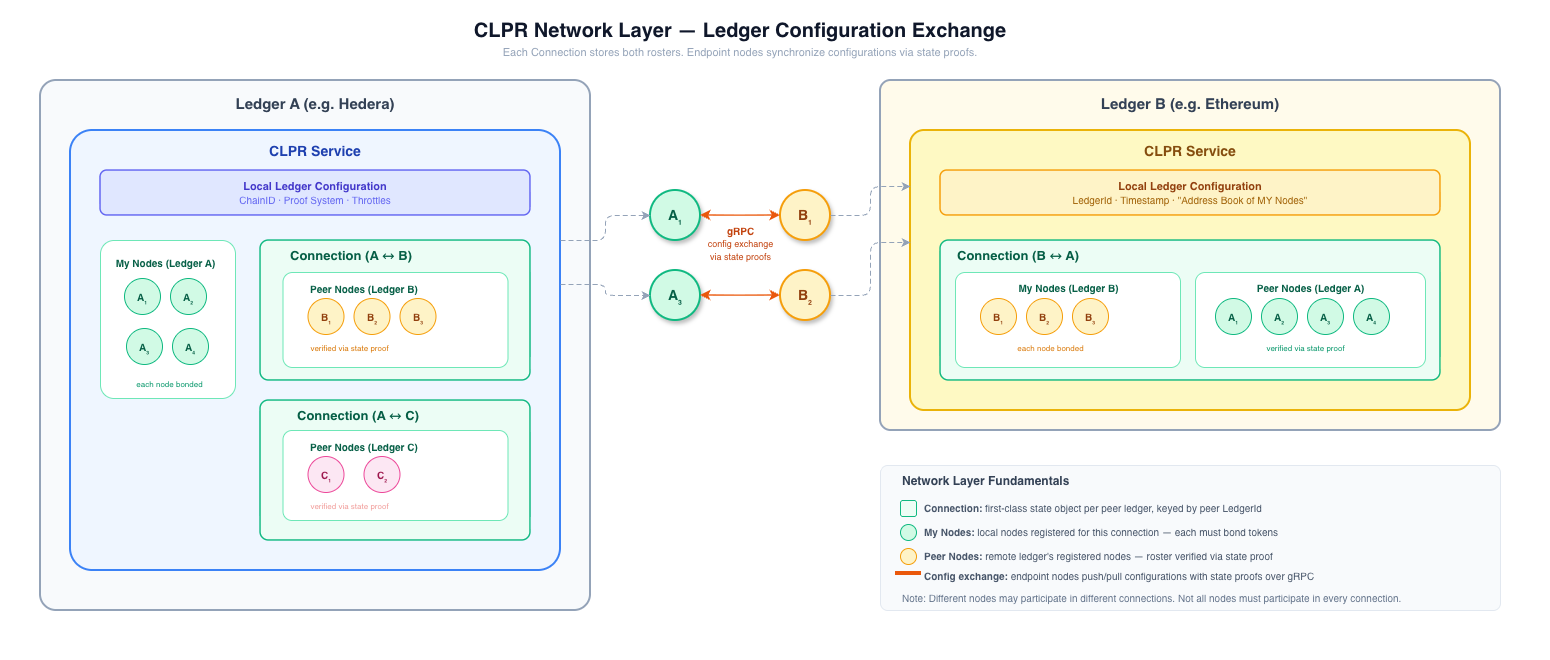

The diagram above was exported from draw.io. Its source (the exported page's mxGraphModel, read from the mxfile embedded in the PNG):
<mxGraphModel dx="2598" dy="1436" grid="1" gridSize="10" guides="1" tooltips="1" connect="1" arrows="1" fold="1" page="1" pageScale="1" pageWidth="1600" pageHeight="900" math="0" shadow="0">
  <root>
    <mxCell id="0" />
    <mxCell id="1" parent="0" />
    <mxCell id="-00xa2yMNGUn218oaQ_P-1" parent="1" style="rounded=0;whiteSpace=wrap;html=1;strokeColor=none;" value="" vertex="1">
      <mxGeometry height="660" width="1550" as="geometry" />
    </mxCell>
    <mxCell id="title" parent="1" style="text;html=1;align=center;verticalAlign=middle;whiteSpace=wrap;fontSize=20;fontStyle=1;fontColor=#0f172a;" value="CLPR Network Layer — Ledger Configuration Exchange" vertex="1">
      <mxGeometry height="30" width="600" x="440" y="15" as="geometry" />
    </mxCell>
    <mxCell id="subtitle" parent="1" style="text;html=1;align=center;verticalAlign=middle;whiteSpace=wrap;fontSize=11;fontColor=#94a3b8;" value="Each Connection stores both rosters. Endpoint nodes synchronize configurations via state proofs." vertex="1">
      <mxGeometry height="20" width="600" x="440" y="42" as="geometry" />
    </mxCell>
    <mxCell id="ledger-a" parent="1" style="rounded=1;whiteSpace=wrap;html=1;fillColor=#F8FAFC;strokeColor=#94a3b8;strokeWidth=2;dashed=0;verticalAlign=top;fontStyle=1;fontSize=15;fontColor=#334155;arcSize=3;spacingTop=8;" value="Ledger A (e.g. Hedera)" vertex="1">
      <mxGeometry height="530" width="550" x="40" y="80" as="geometry" />
    </mxCell>
    <mxCell id="clpr-svc-a" parent="1" style="rounded=1;whiteSpace=wrap;html=1;fillColor=#EFF6FF;strokeColor=#3b82f6;strokeWidth=2;verticalAlign=top;fontStyle=1;fontSize=14;fontColor=#1e40af;arcSize=5;spacingTop=6;" value="CLPR Service" vertex="1">
      <mxGeometry height="440" width="490" x="70" y="130" as="geometry" />
    </mxCell>
    <mxCell id="local-config-a" parent="1" style="rounded=1;whiteSpace=wrap;html=1;fillColor=#E0E7FF;strokeColor=#6366f1;strokeWidth=1.5;fontColor=#4338ca;fontSize=11;arcSize=15;" value="&lt;b&gt;Local Ledger Configuration&lt;/b&gt;&lt;br&gt;&lt;font style=&quot;font-size:10px;color:#6366f1&quot;&gt;ChainID · Proof System · Throttles&lt;/font&gt;" vertex="1">
      <mxGeometry height="45" width="430" x="100" y="170" as="geometry" />
    </mxCell>
    <mxCell id="conn-ab" parent="1" style="rounded=1;whiteSpace=wrap;html=1;fillColor=#ECFDF5;strokeColor=#10b981;strokeWidth=1.5;arcSize=6;" value="" vertex="1">
      <mxGeometry height="140" width="270" x="260" y="240" as="geometry" />
    </mxCell>
    <mxCell id="conn-ab-title" parent="1" style="text;html=1;align=left;verticalAlign=middle;fontSize=13;fontColor=#065f46;fontStyle=0;" value="&lt;b&gt;Connection (A ↔ B)&lt;/b&gt;" vertex="1">
      <mxGeometry height="20" width="200" x="287.5" y="245" as="geometry" />
    </mxCell>
    <mxCell id="roster-a-my" parent="1" style="rounded=1;whiteSpace=wrap;html=1;fillColor=#FFFFFF;strokeColor=#6ee7b7;strokeWidth=1;arcSize=10;" value="" vertex="1">
      <mxGeometry height="158" width="135" x="100" y="240" as="geometry" />
    </mxCell>
    <mxCell id="roster-a-my-title" parent="1" style="text;html=1;align=center;verticalAlign=top;fontSize=10;fontColor=#065f46;" value="&lt;b&gt;My Nodes (Ledger A)&lt;/b&gt;" vertex="1">
      <mxGeometry height="16" width="105" x="112" y="250" as="geometry" />
    </mxCell>
    <mxCell id="a-n1" parent="1" style="ellipse;whiteSpace=wrap;html=1;fillColor=#D1FAE5;strokeColor=#10b981;fontSize=10;fontStyle=1;fontColor=#065f46;aspect=fixed;" value="A₁" vertex="1">
      <mxGeometry height="36" width="36" x="124" y="278" as="geometry" />
    </mxCell>
    <mxCell id="a-n2" parent="1" style="ellipse;whiteSpace=wrap;html=1;fillColor=#D1FAE5;strokeColor=#10b981;fontSize=10;fontStyle=1;fontColor=#065f46;aspect=fixed;" value="A₂" vertex="1">
      <mxGeometry height="36" width="36" x="170" y="278" as="geometry" />
    </mxCell>
    <mxCell id="a-n3" parent="1" style="ellipse;whiteSpace=wrap;html=1;fillColor=#D1FAE5;strokeColor=#10b981;fontSize=10;fontStyle=1;fontColor=#065f46;aspect=fixed;" value="A₃" vertex="1">
      <mxGeometry height="36" width="36" x="126" y="328" as="geometry" />
    </mxCell>
    <mxCell id="a-n4" parent="1" style="ellipse;whiteSpace=wrap;html=1;fillColor=#D1FAE5;strokeColor=#10b981;fontSize=10;fontStyle=1;fontColor=#065f46;aspect=fixed;" value="A₄" vertex="1">
      <mxGeometry height="36" width="36" x="172" y="328" as="geometry" />
    </mxCell>
    <mxCell id="a-my-bond" parent="1" style="text;html=1;align=center;verticalAlign=middle;" value="&lt;font style=&quot;font-size:8px;color:#059669&quot;&gt;each node bonded&lt;/font&gt;" vertex="1">
      <mxGeometry height="14" width="85" x="126" y="376" as="geometry" />
    </mxCell>
    <mxCell id="roster-a-peer" parent="1" style="rounded=1;whiteSpace=wrap;html=1;fillColor=#FFFFFF;strokeColor=#6ee7b7;strokeWidth=1;arcSize=10;" value="" vertex="1">
      <mxGeometry height="95" width="225" x="282.5" y="272" as="geometry" />
    </mxCell>
    <mxCell id="roster-a-peer-title" parent="1" style="text;html=1;align=left;verticalAlign=top;fontSize=10;fontColor=#065f46;" value="&lt;b&gt;Peer Nodes (Ledger B)&lt;/b&gt;" vertex="1">
      <mxGeometry height="16" width="117.5" x="308" y="276" as="geometry" />
    </mxCell>
    <mxCell id="b-n1-mirror" parent="1" style="ellipse;whiteSpace=wrap;html=1;fillColor=#FEF3C7;strokeColor=#f59e0b;fontSize=10;fontStyle=1;fontColor=#92400e;aspect=fixed;" value="B₁" vertex="1">
      <mxGeometry height="36" width="36" x="307.5" y="298" as="geometry" />
    </mxCell>
    <mxCell id="b-n2-mirror" parent="1" style="ellipse;whiteSpace=wrap;html=1;fillColor=#FEF3C7;strokeColor=#f59e0b;fontSize=10;fontStyle=1;fontColor=#92400e;aspect=fixed;" value="B₂" vertex="1">
      <mxGeometry height="36" width="36" x="353.5" y="298" as="geometry" />
    </mxCell>
    <mxCell id="b-n3-mirror" parent="1" style="ellipse;whiteSpace=wrap;html=1;fillColor=#FEF3C7;strokeColor=#f59e0b;fontSize=10;fontStyle=1;fontColor=#92400e;aspect=fixed;" value="B₃" vertex="1">
      <mxGeometry height="36" width="36" x="399.5" y="298" as="geometry" />
    </mxCell>
    <mxCell id="a-peer-proof" parent="1" style="text;html=1;align=center;verticalAlign=middle;" value="&lt;font style=&quot;font-size:8px;color:#d97706&quot;&gt;verified via state proof&lt;/font&gt;" vertex="1">
      <mxGeometry height="14" width="82.5" x="307.5" y="340" as="geometry" />
    </mxCell>
    <mxCell id="conn-ac" parent="1" style="rounded=1;whiteSpace=wrap;html=1;fillColor=#ECFDF5;strokeColor=#10b981;strokeWidth=1.5;arcSize=6;" value="" vertex="1">
      <mxGeometry height="140" width="270" x="260" y="400" as="geometry" />
    </mxCell>
    <mxCell id="conn-ac-title" parent="1" style="text;html=1;align=left;verticalAlign=middle;fontSize=13;fontColor=#065f46;" value="&lt;b&gt;Connection (A ↔ C)&lt;/b&gt;" vertex="1">
      <mxGeometry height="20" width="200" x="295" y="405" as="geometry" />
    </mxCell>
    <mxCell id="roster-ac-peer" parent="1" style="rounded=1;whiteSpace=wrap;html=1;fillColor=#FFFFFF;strokeColor=#6ee7b7;strokeWidth=1;arcSize=10;" value="" vertex="1">
      <mxGeometry height="90" width="225" x="282.5" y="430" as="geometry" />
    </mxCell>
    <mxCell id="roster-ac-peer-title" parent="1" style="text;html=1;align=left;verticalAlign=top;fontSize=10;fontColor=#065f46;" value="&lt;b&gt;Peer Nodes (Ledger C)&lt;/b&gt;" vertex="1">
      <mxGeometry height="16" width="127.5" x="308" y="434" as="geometry" />
    </mxCell>
    <mxCell id="c-n1" parent="1" style="ellipse;whiteSpace=wrap;html=1;fillColor=#FCE7F3;strokeColor=#ec4899;fontSize=10;fontStyle=1;fontColor=#9d174d;aspect=fixed;" value="C₁" vertex="1">
      <mxGeometry height="36" width="36" x="307.5" y="456" as="geometry" />
    </mxCell>
    <mxCell id="c-n2" parent="1" style="ellipse;whiteSpace=wrap;html=1;fillColor=#FCE7F3;strokeColor=#ec4899;fontSize=10;fontStyle=1;fontColor=#9d174d;aspect=fixed;" value="C₂" vertex="1">
      <mxGeometry height="36" width="36" x="363.5" y="456" as="geometry" />
    </mxCell>
    <mxCell id="ledger-b" parent="1" style="rounded=1;whiteSpace=wrap;html=1;fillColor=#FFFBEB;strokeColor=#94a3b8;strokeWidth=2;dashed=0;verticalAlign=top;fontStyle=1;fontSize=15;fontColor=#334155;arcSize=3;spacingTop=8;" value="Ledger B (e.g. Ethereum)" vertex="1">
      <mxGeometry height="350" width="620" x="880" y="80" as="geometry" />
    </mxCell>
    <mxCell id="clpr-svc-b" parent="1" style="rounded=1;whiteSpace=wrap;html=1;fillColor=#FEF9C3;strokeColor=#eab308;strokeWidth=2;verticalAlign=top;fontStyle=1;fontSize=14;fontColor=#854d0e;arcSize=5;spacingTop=6;" value="CLPR Service" vertex="1">
      <mxGeometry height="280" width="560" x="910" y="130" as="geometry" />
    </mxCell>
    <mxCell id="local-config-b" parent="1" style="rounded=1;whiteSpace=wrap;html=1;fillColor=#FEF3C7;strokeColor=#f59e0b;strokeWidth=1.5;fontColor=#92400e;fontSize=11;arcSize=15;" value="&lt;b&gt;Local Ledger Configuration&lt;/b&gt;&lt;br&gt;&lt;font style=&quot;font-size:10px;color:#a16207&quot;&gt;LedgerId · Timestamp · &quot;Address Book of MY Nodes&quot;&lt;/font&gt;" vertex="1">
      <mxGeometry height="45" width="500" x="940" y="170" as="geometry" />
    </mxCell>
    <mxCell id="conn-ba" parent="1" style="rounded=1;whiteSpace=wrap;html=1;fillColor=#ECFDF5;strokeColor=#10b981;strokeWidth=1.5;arcSize=6;" value="" vertex="1">
      <mxGeometry height="140" width="500" x="940" y="240" as="geometry" />
    </mxCell>
    <mxCell id="conn-ba-title" parent="1" style="text;html=1;align=left;verticalAlign=middle;fontSize=13;fontColor=#065f46;" value="&lt;b&gt;Connection (B ↔ A)&lt;/b&gt;" vertex="1">
      <mxGeometry height="20" width="200" x="955" y="245" as="geometry" />
    </mxCell>
    <mxCell id="roster-b-my" parent="1" style="rounded=1;whiteSpace=wrap;html=1;fillColor=#FFFFFF;strokeColor=#6ee7b7;strokeWidth=1;arcSize=10;" value="" vertex="1">
      <mxGeometry height="95" width="225" x="955" y="272" as="geometry" />
    </mxCell>
    <mxCell id="roster-b-my-title" parent="1" style="text;html=1;align=center;verticalAlign=top;fontSize=10;fontColor=#065f46;" value="&lt;b&gt;My Nodes (Ledger B)&lt;/b&gt;" vertex="1">
      <mxGeometry height="16" width="225" x="955" y="275" as="geometry" />
    </mxCell>
    <mxCell id="b-n1" parent="1" style="ellipse;whiteSpace=wrap;html=1;fillColor=#FEF3C7;strokeColor=#f59e0b;fontSize=10;fontStyle=1;fontColor=#92400e;aspect=fixed;" value="B₁" vertex="1">
      <mxGeometry height="36" width="36" x="980" y="298" as="geometry" />
    </mxCell>
    <mxCell id="b-n2" parent="1" style="ellipse;whiteSpace=wrap;html=1;fillColor=#FEF3C7;strokeColor=#f59e0b;fontSize=10;fontStyle=1;fontColor=#92400e;aspect=fixed;" value="B₂" vertex="1">
      <mxGeometry height="36" width="36" x="1026" y="298" as="geometry" />
    </mxCell>
    <mxCell id="b-n3" parent="1" style="ellipse;whiteSpace=wrap;html=1;fillColor=#FEF3C7;strokeColor=#f59e0b;fontSize=10;fontStyle=1;fontColor=#92400e;aspect=fixed;" value="B₃" vertex="1">
      <mxGeometry height="36" width="36" x="1072" y="298" as="geometry" />
    </mxCell>
    <mxCell id="b-my-bond" parent="1" style="text;html=1;align=center;verticalAlign=middle;" value="&lt;font style=&quot;font-size:8px;color:#d97706&quot;&gt;each node bonded&lt;/font&gt;" vertex="1">
      <mxGeometry height="14" width="130" x="985" y="340" as="geometry" />
    </mxCell>
    <mxCell id="roster-b-peer" parent="1" style="rounded=1;whiteSpace=wrap;html=1;fillColor=#FFFFFF;strokeColor=#6ee7b7;strokeWidth=1;arcSize=10;" value="" vertex="1">
      <mxGeometry height="95" width="230" x="1195" y="272" as="geometry" />
    </mxCell>
    <mxCell id="roster-b-peer-title" parent="1" style="text;html=1;align=center;verticalAlign=top;fontSize=10;fontColor=#065f46;" value="&lt;b&gt;Peer Nodes (Ledger A)&lt;/b&gt;" vertex="1">
      <mxGeometry height="16" width="230" x="1195" y="275" as="geometry" />
    </mxCell>
    <mxCell id="a-n1-mirror" parent="1" style="ellipse;whiteSpace=wrap;html=1;fillColor=#D1FAE5;strokeColor=#10b981;fontSize=10;fontStyle=1;fontColor=#065f46;aspect=fixed;" value="A₁" vertex="1">
      <mxGeometry height="36" width="36" x="1215" y="298" as="geometry" />
    </mxCell>
    <mxCell id="a-n2-mirror" parent="1" style="ellipse;whiteSpace=wrap;html=1;fillColor=#D1FAE5;strokeColor=#10b981;fontSize=10;fontStyle=1;fontColor=#065f46;aspect=fixed;" value="A₂" vertex="1">
      <mxGeometry height="36" width="36" x="1261" y="298" as="geometry" />
    </mxCell>
    <mxCell id="a-n3-mirror" parent="1" style="ellipse;whiteSpace=wrap;html=1;fillColor=#D1FAE5;strokeColor=#10b981;fontSize=10;fontStyle=1;fontColor=#065f46;aspect=fixed;" value="A₃" vertex="1">
      <mxGeometry height="36" width="36" x="1307" y="298" as="geometry" />
    </mxCell>
    <mxCell id="a-n4-mirror" parent="1" style="ellipse;whiteSpace=wrap;html=1;fillColor=#D1FAE5;strokeColor=#10b981;fontSize=10;fontStyle=1;fontColor=#065f46;aspect=fixed;" value="A₄" vertex="1">
      <mxGeometry height="36" width="36" x="1353" y="298" as="geometry" />
    </mxCell>
    <mxCell id="b-peer-proof" parent="1" style="text;html=1;align=center;verticalAlign=middle;" value="&lt;font style=&quot;font-size:8px;color:#059669&quot;&gt;verified via state proof&lt;/font&gt;" vertex="1">
      <mxGeometry height="14" width="140" x="1235" y="340" as="geometry" />
    </mxCell>
    <mxCell id="ep-a1" parent="1" style="ellipse;whiteSpace=wrap;html=1;fillColor=#D1FAE5;strokeColor=#10b981;strokeWidth=2;fontSize=14;fontStyle=1;fontColor=#065f46;aspect=fixed;shadow=1;" value="A₁" vertex="1">
      <mxGeometry height="50" width="50" x="650" y="190" as="geometry" />
    </mxCell>
    <mxCell id="ep-a3" parent="1" style="ellipse;whiteSpace=wrap;html=1;fillColor=#D1FAE5;strokeColor=#10b981;strokeWidth=2;fontSize=14;fontStyle=1;fontColor=#065f46;aspect=fixed;shadow=1;" value="A₃" vertex="1">
      <mxGeometry height="50" width="50" x="650" y="270" as="geometry" />
    </mxCell>
    <mxCell id="ep-b1" parent="1" style="ellipse;whiteSpace=wrap;html=1;fillColor=#FEF3C7;strokeColor=#f59e0b;strokeWidth=2;fontSize=14;fontStyle=1;fontColor=#92400e;aspect=fixed;shadow=1;" value="B₁" vertex="1">
      <mxGeometry height="50" width="50" x="780" y="190" as="geometry" />
    </mxCell>
    <mxCell id="ep-b2" parent="1" style="ellipse;whiteSpace=wrap;html=1;fillColor=#FEF3C7;strokeColor=#f59e0b;strokeWidth=2;fontSize=14;fontStyle=1;fontColor=#92400e;aspect=fixed;shadow=1;" value="B₂" vertex="1">
      <mxGeometry height="50" width="50" x="780" y="270" as="geometry" />
    </mxCell>
    <mxCell id="sync-a1-b1" edge="1" parent="1" source="ep-a1" style="rounded=1;orthogonalLoop=1;jettySize=auto;exitX=1;exitY=0.5;exitDx=0;exitDy=0;entryX=0;entryY=0.5;entryDx=0;entryDy=0;strokeColor=#ea580c;strokeWidth=1.5;endArrow=classic;startArrow=classic;" target="ep-b1">
      <mxGeometry relative="1" as="geometry" />
    </mxCell>
    <mxCell id="sync-a3-b2" edge="1" parent="1" source="ep-a3" style="rounded=1;orthogonalLoop=1;jettySize=auto;exitX=1;exitY=0.5;exitDx=0;exitDy=0;entryX=0;entryY=0.5;entryDx=0;entryDy=0;strokeColor=#ea580c;strokeWidth=1.5;endArrow=classic;startArrow=classic;" target="ep-b2">
      <mxGeometry relative="1" as="geometry" />
    </mxCell>
    <mxCell id="grpc-label" parent="1" style="text;html=1;align=center;verticalAlign=middle;fontSize=10;fontColor=#c2410c;" value="&lt;b&gt;gRPC&lt;/b&gt;&lt;br&gt;&lt;font style=&quot;font-size:9px&quot;&gt;config exchange&lt;br&gt;via state proofs&lt;/font&gt;" vertex="1">
      <mxGeometry height="45" width="90" x="695" y="220" as="geometry" />
    </mxCell>
    <mxCell id="svc-a-ep1" edge="1" parent="1" source="clpr-svc-a" style="edgeStyle=orthogonalEdgeStyle;rounded=1;orthogonalLoop=1;exitX=1;exitY=0.25;exitDx=0;exitDy=0;entryX=0;entryY=0.5;entryDx=0;entryDy=0;strokeColor=#94a3b8;strokeWidth=1;dashed=1;dashPattern=5 3;" target="ep-a1">
      <mxGeometry relative="1" as="geometry" />
    </mxCell>
    <mxCell id="svc-a-ep3" edge="1" parent="1" source="clpr-svc-a" style="edgeStyle=orthogonalEdgeStyle;rounded=1;orthogonalLoop=1;exitX=1;exitY=0.35;exitDx=0;exitDy=0;entryX=0;entryY=0.5;entryDx=0;entryDy=0;strokeColor=#94a3b8;strokeWidth=1;dashed=1;dashPattern=5 3;" target="ep-a3">
      <mxGeometry relative="1" as="geometry" />
    </mxCell>
    <mxCell id="ep-b1-svc" edge="1" parent="1" source="ep-b1" style="edgeStyle=orthogonalEdgeStyle;rounded=1;orthogonalLoop=1;exitX=1;exitY=0.5;exitDx=0;exitDy=0;entryX=0;entryY=0.2;entryDx=0;entryDy=0;strokeColor=#94a3b8;strokeWidth=1;dashed=1;dashPattern=5 3;" target="clpr-svc-b">
      <mxGeometry relative="1" as="geometry" />
    </mxCell>
    <mxCell id="ep-b2-svc" edge="1" parent="1" source="ep-b2" style="edgeStyle=orthogonalEdgeStyle;rounded=1;orthogonalLoop=1;exitX=1;exitY=0.5;exitDx=0;exitDy=0;entryX=0;entryY=0.4;entryDx=0;entryDy=0;strokeColor=#94a3b8;strokeWidth=1;dashed=1;dashPattern=5 3;" target="clpr-svc-b">
      <mxGeometry relative="1" as="geometry" />
    </mxCell>
    <mxCell id="legend-box" parent="1" style="rounded=1;whiteSpace=wrap;html=1;fillColor=#F8FAFC;strokeColor=#e2e8f0;strokeWidth=1;arcSize=5;" value="" vertex="1">
      <mxGeometry height="145" width="620" x="880" y="465" as="geometry" />
    </mxCell>
    <mxCell id="legend-title" parent="1" style="text;html=1;align=left;verticalAlign=middle;fontSize=12;fontColor=#334155;" value="&lt;b&gt;Network Layer Fundamentals&lt;/b&gt;" vertex="1">
      <mxGeometry height="22" width="250" x="900" y="470" as="geometry" />
    </mxCell>
    <mxCell id="leg1-icon" parent="1" style="rounded=1;whiteSpace=wrap;html=1;fillColor=#ECFDF5;strokeColor=#10b981;strokeWidth=1;" value="" vertex="1">
      <mxGeometry height="16" width="16" x="900" y="500" as="geometry" />
    </mxCell>
    <mxCell id="leg1" parent="1" style="text;html=1;align=left;verticalAlign=middle;fontSize=10;fontColor=#475569;" value="&lt;b&gt;Connection:&lt;/b&gt; first-class state object per peer ledger, keyed by peer LedgerId" vertex="1">
      <mxGeometry height="18" width="550" x="922" y="498" as="geometry" />
    </mxCell>
    <mxCell id="leg2-icon" parent="1" style="ellipse;whiteSpace=wrap;html=1;fillColor=#D1FAE5;strokeColor=#10b981;aspect=fixed;" value="" vertex="1">
      <mxGeometry height="16" width="16" x="900" y="524" as="geometry" />
    </mxCell>
    <mxCell id="leg2" parent="1" style="text;html=1;align=left;verticalAlign=middle;fontSize=10;fontColor=#475569;" value="&lt;b&gt;My Nodes:&lt;/b&gt; local nodes registered for this connection — each must bond tokens" vertex="1">
      <mxGeometry height="18" width="550" x="922" y="522" as="geometry" />
    </mxCell>
    <mxCell id="leg3-icon" parent="1" style="ellipse;whiteSpace=wrap;html=1;fillColor=#FEF3C7;strokeColor=#f59e0b;aspect=fixed;" value="" vertex="1">
      <mxGeometry height="16" width="16" x="900" y="548" as="geometry" />
    </mxCell>
    <mxCell id="leg3" parent="1" style="text;html=1;align=left;verticalAlign=middle;fontSize=10;fontColor=#475569;" value="&lt;b&gt;Peer Nodes:&lt;/b&gt; remote ledger's registered nodes — roster verified via state proof" vertex="1">
      <mxGeometry height="18" width="550" x="922" y="546" as="geometry" />
    </mxCell>
    <mxCell id="leg4-icon" parent="1" style="rounded=0;whiteSpace=wrap;html=1;fillColor=none;strokeColor=#ea580c;strokeWidth=2;" value="" vertex="1">
      <mxGeometry height="2" width="24" x="896" y="572" as="geometry" />
    </mxCell>
    <mxCell id="leg4" parent="1" style="text;html=1;align=left;verticalAlign=middle;fontSize=10;fontColor=#475569;" value="&lt;b&gt;Config exchange:&lt;/b&gt; endpoint nodes push/pull configurations with state proofs over gRPC" vertex="1">
      <mxGeometry height="18" width="550" x="922" y="566" as="geometry" />
    </mxCell>
    <mxCell id="leg5" parent="1" style="text;html=1;align=left;verticalAlign=middle;" value="&lt;font style=&quot;font-size:10px;color:#64748b&quot;&gt;Note: Different nodes may participate in different connections. Not all nodes must participate in every connection.&lt;/font&gt;" vertex="1">
      <mxGeometry height="16" width="580" x="900" y="590" as="geometry" />
    </mxCell>
    <mxCell id="n6aIRrcRtS0xRdZZTtPP-3" parent="1" style="text;html=1;align=center;verticalAlign=middle;" value="&lt;font style=&quot;font-size: 8px; color: rgb(241, 156, 153);&quot;&gt;verified via state proof&lt;/font&gt;" vertex="1">
      <mxGeometry height="14" width="82.5" x="307.5" y="498" as="geometry" />
    </mxCell>
  </root>
</mxGraphModel>